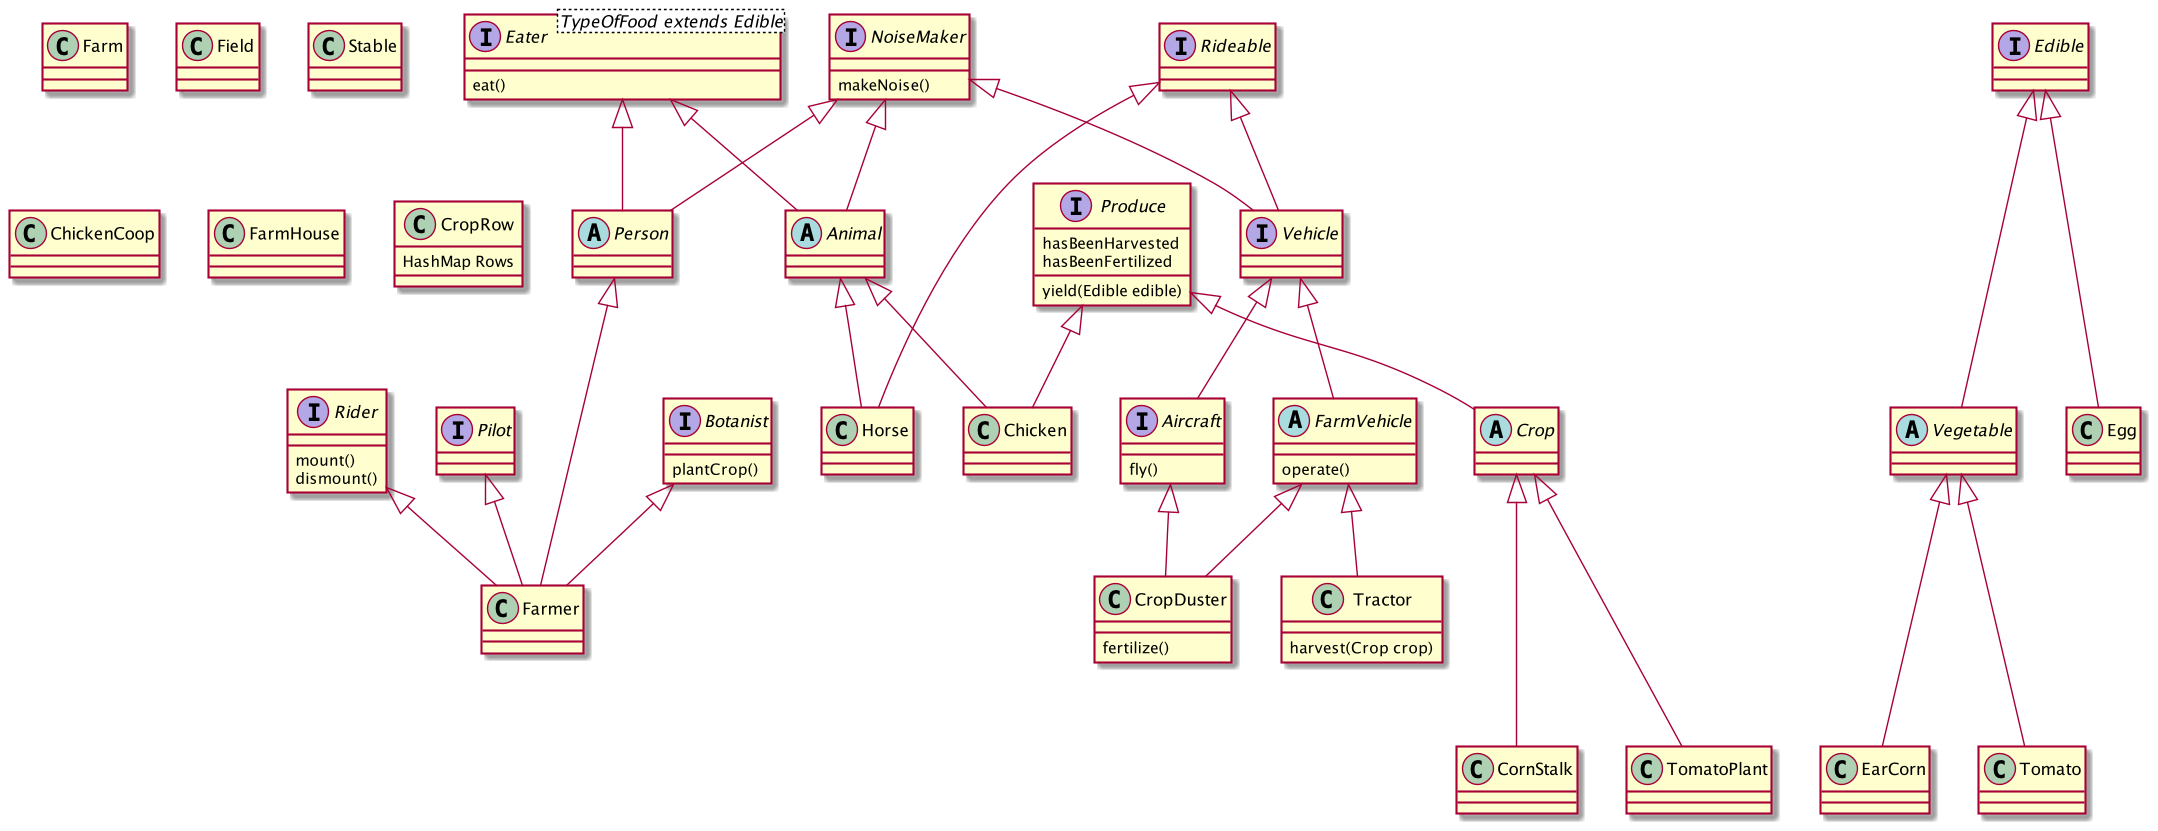

The diagram above was rendered by PlantUML. Its source (embedded in the PNG):
@startuml
'https://plantuml.com/sequence-diagram

Botanist <|-- Farmer
Rider <|-- Farmer

Pilot <|-- Farmer
Person <|--- Farmer
NoiseMaker <|-- Person
NoiseMaker <|-- Animal
Eater <|-- Person
Eater <|-- Animal

Crop <|--- TomatoPlant
Crop <|--- CornStalk

Animal <|-- Horse
Animal <|-- Chicken


Produce <|-- Chicken
Produce <|-- Crop

Edible <|--- Vegetable
Vegetable <|--- EarCorn
Vegetable <|--- Tomato
Edible <|--- Egg

Rideable <|-- Horse
Rideable <|-- Vehicle

Vehicle <|-- Aircraft
Vehicle <|-- FarmVehicle

Aircraft <|-- CropDuster
FarmVehicle <|-- CropDuster
FarmVehicle <|-- Tractor

NoiseMaker <|-- Vehicle

class Farm

'INTERFACES
interface Edible
interface Produce{
yield(Edible edible)
hasBeenHarvested
hasBeenFertilized
}
interface NoiseMaker{
makeNoise()
}
interface Botanist {
plantCrop()
}
interface Rider {
mount()
dismount()
}
interface Eater <TypeOfFood extends Edible> {
eat()
}
interface Pilot
interface Aircraft {
fly()
}
interface Vehicle

'ABSTRACT CLASSES
abstract class Animal
abstract class Person
abstract class Crop
abstract class Vegetable

'CLASSES
abstract class FarmVehicle {
operate()
}
class Farmer
class Horse
class Chicken
class Field{}
class Tomato
class EarCorn
class Egg
class Stable
class ChickenCoop
class FarmHouse
class CropRow {
HashMap Rows
}
class Tractor{
harvest(Crop crop)
}
class CropDuster{
fertilize()
}
interface Rideable

@enduml